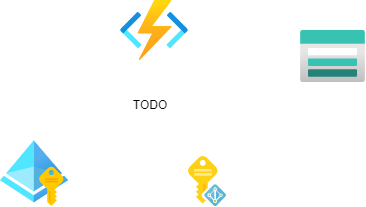

The diagram above was exported from draw.io. Its source (the exported page's mxGraphModel, read from the mxfile embedded in the PNG):
<mxGraphModel dx="1000" dy="779" grid="1" gridSize="10" guides="1" tooltips="1" connect="1" arrows="1" fold="1" page="1" pageScale="1" pageWidth="850" pageHeight="1100" math="0" shadow="0">
  <root>
    <mxCell id="0" />
    <mxCell id="1" parent="0" />
    <mxCell id="2" value="" style="aspect=fixed;html=1;points=[];align=center;image;fontSize=12;image=img/lib/azure2/compute/Function_Apps.svg;" vertex="1" parent="1">
      <mxGeometry x="320" y="210" width="68" height="60" as="geometry" />
    </mxCell>
    <mxCell id="3" value="" style="aspect=fixed;html=1;points=[];align=center;image;fontSize=12;image=img/lib/azure2/storage/Storage_Accounts.svg;" vertex="1" parent="1">
      <mxGeometry x="500" y="240" width="65" height="52" as="geometry" />
    </mxCell>
    <mxCell id="4" value="" style="aspect=fixed;html=1;points=[];align=center;image;fontSize=12;image=img/lib/azure2/identity/Managed_Identities.svg;" vertex="1" parent="1">
      <mxGeometry x="200" y="350" width="68" height="66" as="geometry" />
    </mxCell>
    <mxCell id="5" value="" style="sketch=0;aspect=fixed;html=1;points=[];align=center;image;fontSize=12;image=img/lib/mscae/Managed_Identities.svg;" vertex="1" parent="1">
      <mxGeometry x="388" y="366" width="38" height="50" as="geometry" />
    </mxCell>
    <mxCell id="6" value="TODO" style="text;html=1;strokeColor=none;fillColor=none;align=center;verticalAlign=middle;whiteSpace=wrap;rounded=0;" vertex="1" parent="1">
      <mxGeometry x="320" y="300" width="60" height="30" as="geometry" />
    </mxCell>
  </root>
</mxGraphModel>